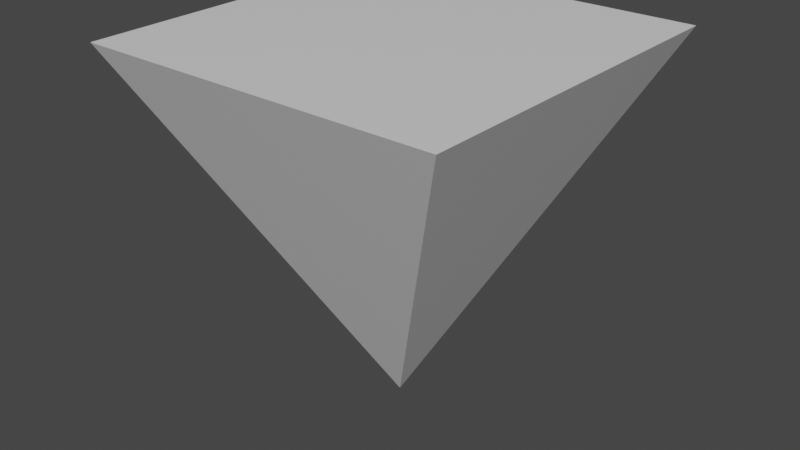 # Source: grandchild-BLEND.blend  (saved by Blender 2.80.75; exported with 4.5.12 LTS)
import bpy
from mathutils import Matrix  # noqa: F401  (used for matrix-valued properties, if any)

bpy.ops.wm.read_factory_settings(use_empty=True)
scene = bpy.context.scene
scene.name = 'Scene'

# ---- collections
col_collection = bpy.data.collections.new('Collection'); scene.collection.children.link(col_collection)

# ---- materials (node trees are filled in below, after node groups)
mat_material = bpy.data.materials.new('Material')
mat_material.alpha_threshold = 0.0
mat_material.use_transparent_shadow = False
mat_material.line_color = (0.0, 0.0, 0.0, 1.0)

# ---- material node trees
mat_material.use_nodes = True; mat_material.node_tree.nodes.clear()
_N = mat_material.node_tree.nodes; _L = mat_material.node_tree.links
n0 = _N.new('ShaderNodeOutputMaterial'); n0.name = 'Material Output'; n0.location = (300, 300)
n1 = _N.new('ShaderNodeBsdfPrincipled'); n1.name = 'Principled BSDF'; n1.location = (10, 300)
n1.distribution = 'GGX'
n1.subsurface_method = 'BURLEY'
n1.inputs[2].default_value = 0.4
n1.inputs[3].default_value = 1.45
n1.inputs[27].default_value = (0.0, 0.0, 0.0, 1.0)
n1.inputs[28].default_value = 1.0
_L.new(n1.outputs[0], n0.inputs[0])
n0.is_active_output = True

# ---- world
world_world = bpy.data.worlds.new('World'); scene.world = world_world
world_world.use_nodes = True; world_world.node_tree.nodes.clear()
_N = world_world.node_tree.nodes; _L = world_world.node_tree.links
n0 = _N.new('ShaderNodeOutputWorld'); n0.name = 'World Output'; n0.location = (300, 300)
n1 = _N.new('ShaderNodeBackground'); n1.name = 'Background'; n1.location = (10, 300)
n1.inputs[0].default_value = (0.05088, 0.05088, 0.05088, 1.0)
_L.new(n1.outputs[0], n0.inputs[0])
n0.is_active_output = True
world_world.color = (0.05088, 0.05088, 0.05088)
world_world.use_sun_shadow = False
world_world.sun_shadow_jitter_overblur = 0.0

# ---- meshes
me_cube = bpy.data.meshes.new('Cube')
me_cube.from_pydata([(0.0, 0.5, -5.682e-08), (0.25, 1.0, 0.25), (0.25, 1.0, -0.25), (-0.25, 1.0, 0.25), (-0.25, 1.0, -0.25)], [], [(2, 0, 4), (4, 0, 3), (3, 1, 2, 4), (1, 0, 2), (3, 0, 1)])
_uv = me_cube.uv_layers.new(name='UVMap')
_uv.uv.foreach_set('vector', [0.375, 0.25, 0.625, 0.5, 0.375, 0.5, 0.375, 0.5, 0.625, 0.75, 0.375, 0.75, 0.375, 0.75, 0.625, 0.75, 0.625, 1.0, 0.375, 1.0, 0.125, 0.5, 0.375, 0.75, 0.125, 0.75, 0.625, 0.5, 0.875, 0.75, 0.625, 0.75])
me_cube.materials.append(mat_material)
me_cube.use_remesh_preserve_volume = False
me_cube.use_remesh_preserve_attributes = False
me_cube.use_mirror_vertex_groups = False
me_cube.update()
arm_armature = bpy.data.armatures.new('Armature')  # bones are not reproduced

# ---- objects
ob_cube = bpy.data.objects.new('Cube', me_cube)
ob_armature = bpy.data.objects.new('Armature', arm_armature)

# ---- transforms, parenting, visibility, modifiers, constraints
ob_cube.parent = ob_armature
ob_cube.location = (0.0, 0.0, 0.0)
ob_cube.lock_rotations_4d = False
ob_cube.empty_display_type = 'ARROWS'
ob_cube.lineart.crease_threshold = 0.0
_vg = ob_cube.vertex_groups.new(name='Bone')
_vg.add([0, 1, 2, 3, 4], 1.0, 'REPLACE')
_m = ob_cube.modifiers.new('Armature', 'ARMATURE')
_m.object = ob_armature
ob_armature.location = (0.0, 0.0, 0.0)
ob_armature.rotation_euler = (1.571, -0.0, 0.0)
ob_armature.show_in_front = True
ob_armature.lineart.crease_threshold = 0.0

# ---- collection membership
col_collection.objects.link(ob_cube)
col_collection.objects.link(ob_armature)

# ---- scene / render settings (as saved in the file)
scene.frame_start = 1; scene.frame_end = 90; scene.frame_set(1)
scene.render.engine = 'BLENDER_EEVEE_NEXT'
scene.cycles.use_denoising = False
scene.cycles.samples = 128
scene.cycles.sampling_pattern = 'TABULATED_SOBOL'
scene.cycles.use_adaptive_sampling = False
scene.cycles.use_light_tree = False
scene.view_settings.view_transform = 'Filmic'
bpy.context.view_layer.update()

# ---- added for rendering (the .blend has no active camera and no usable light): camera, sun
cam_auto = bpy.data.cameras.new('AutoCamera')
cam_auto.lens = 50.0
cam_auto.sensor_width = 36.0
cam_auto.clip_end = 1000.0
ob_auto_camera = bpy.data.objects.new('AutoCamera', cam_auto)
scene.collection.objects.link(ob_auto_camera)
ob_auto_camera.location = (0.801268, -0.961522, 1.39101)
ob_auto_camera.rotation_euler = (1.09748, -7.21219e-08, 0.694738)
scene.camera = ob_auto_camera
light_auto_sun = bpy.data.lights.new('AutoSun', 'SUN')
light_auto_sun.energy = 3.0
light_auto_sun.angle = 0.0523599
ob_auto_sun = bpy.data.objects.new('AutoSun', light_auto_sun)
scene.collection.objects.link(ob_auto_sun)
ob_auto_sun.rotation_euler = (0.872665, 0.174533, 0.523599)
bpy.context.view_layer.update()
